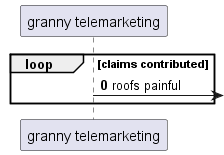

The diagram above was rendered by PlantUML. Its source (embedded in the PNG):
@startuml
participant "granny telemarketing" as 0
autonumber 0 6
loop claims contributed
0 ->] : roofs painful
autonumber stop
end
@enduml